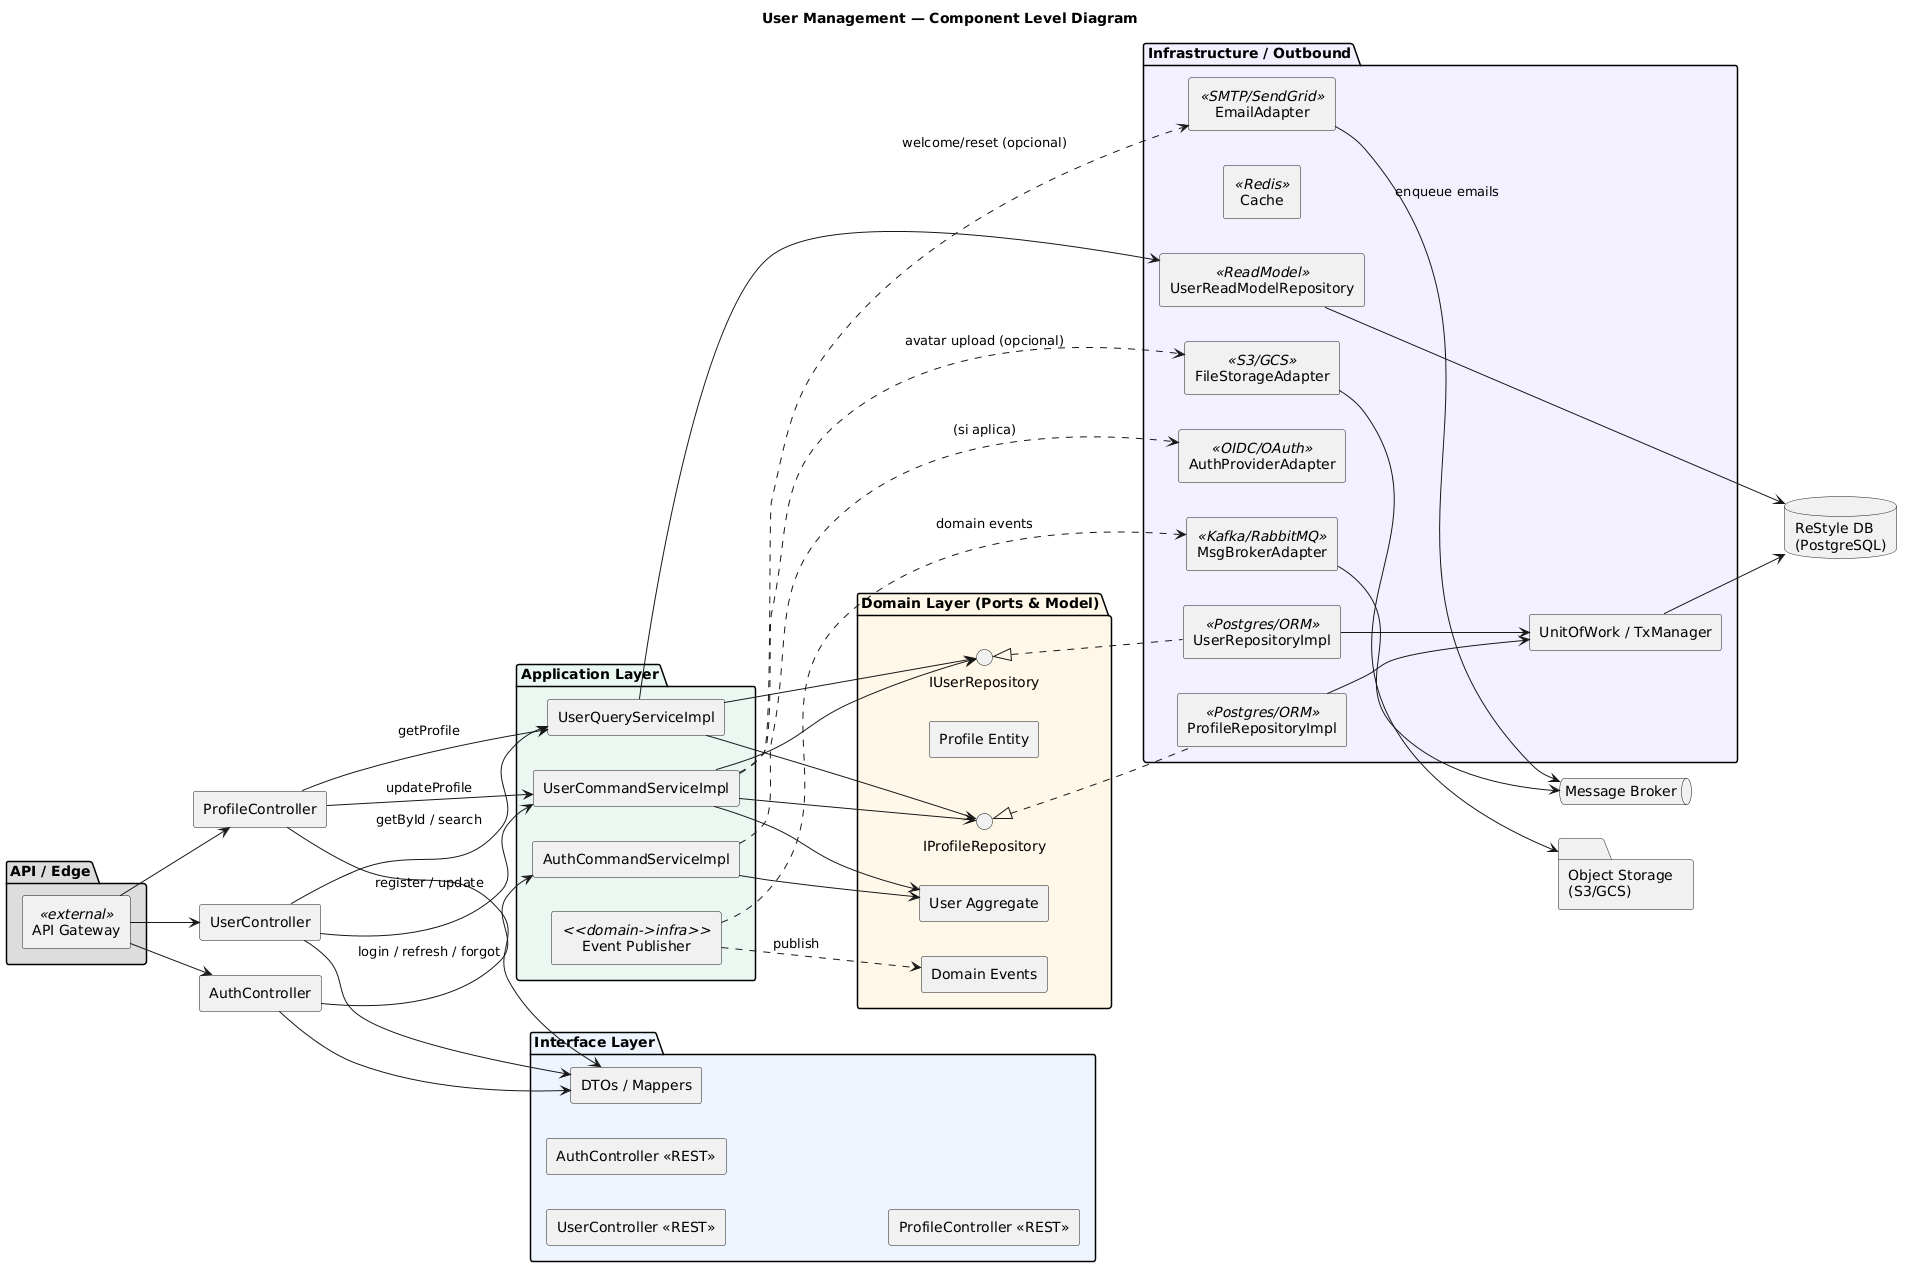

The diagram above was rendered by PlantUML. Its source (embedded in the PNG):
@startuml
skinparam componentStyle rectangle
skinparam shadowing false
left to right direction
title User Management — Component Level Diagram

' ===== API / Edge (fuera del BC) =====
package "API / Edge" #DDDDDD {
  [API Gateway] <<external>>
}

' ===== Interface Layer =====
package "Interface Layer" #EEF5FF {
  [UserController <<REST>>]
  [AuthController <<REST>>]
  [ProfileController <<REST>>]
  [DTOs / Mappers]
}

[API Gateway] --> [UserController]
[API Gateway] --> [AuthController]
[API Gateway] --> [ProfileController]

[UserController] --> [DTOs / Mappers]
[AuthController] --> [DTOs / Mappers]
[ProfileController] --> [DTOs / Mappers]

' ===== Application Layer =====
package "Application Layer" #EAF7F1 {
  [UserCommandServiceImpl]
  [UserQueryServiceImpl]
  [AuthCommandServiceImpl]
  [Event Publisher] <<domain->infra>>
}

[UserController] --> [UserCommandServiceImpl] : register / update
[UserController] --> [UserQueryServiceImpl]  : getById / search
[AuthController]  --> [AuthCommandServiceImpl] : login / refresh / forgot
[ProfileController] --> [UserCommandServiceImpl] : updateProfile
[ProfileController] --> [UserQueryServiceImpl]  : getProfile

' ===== Domain Layer (puertos y modelo) =====
package "Domain Layer (Ports & Model)" #FFF7E6 {
  interface IUserRepository
  interface IProfileRepository

  [User Aggregate]
  [Profile Entity]
  [Domain Events]
}

[UserCommandServiceImpl] --> [User Aggregate]
[UserCommandServiceImpl] --> IUserRepository
[UserCommandServiceImpl] --> IProfileRepository
[UserQueryServiceImpl]  --> IUserRepository
[UserQueryServiceImpl]  --> IProfileRepository
[AuthCommandServiceImpl] --> [User Aggregate]

[Event Publisher] ..> [Domain Events] : publish

' ===== Infrastructure / Outbound =====
package "Infrastructure / Outbound" #F3F0FF {
  [UserRepositoryImpl] <<Postgres/ORM>>
  [ProfileRepositoryImpl] <<Postgres/ORM>>
  [UserReadModelRepository] <<ReadModel>>
  [MsgBrokerAdapter] <<Kafka/RabbitMQ>>
  [EmailAdapter] <<SMTP/SendGrid>>
  [AuthProviderAdapter] <<OIDC/OAuth>>
  [Cache] <<Redis>>
  [FileStorageAdapter] <<S3/GCS>>
  [UnitOfWork / TxManager]
}

database "ReStyle DB\n(PostgreSQL)" as DB
folder "Object Storage\n(S3/GCS)" as OS
queue "Message Broker" as MB

IUserRepository <|.. [UserRepositoryImpl]
IProfileRepository <|.. [ProfileRepositoryImpl]

[UserRepositoryImpl] --> [UnitOfWork / TxManager]
[ProfileRepositoryImpl] --> [UnitOfWork / TxManager]
[UserReadModelRepository] --> DB
[UnitOfWork / TxManager] --> DB

[FileStorageAdapter] --> OS
[MsgBrokerAdapter] --> MB
[EmailAdapter] --> MB : enqueue emails

' Application usa adapters
[Event Publisher] ..> [MsgBrokerAdapter] : domain events
[UserQueryServiceImpl] --> [UserReadModelRepository]
[AuthCommandServiceImpl] ..> [AuthProviderAdapter] : (si aplica)
[UserCommandServiceImpl] ..> [FileStorageAdapter] : avatar upload (opcional)
[UserCommandServiceImpl] ..> [EmailAdapter] : welcome/reset (opcional)
@enduml